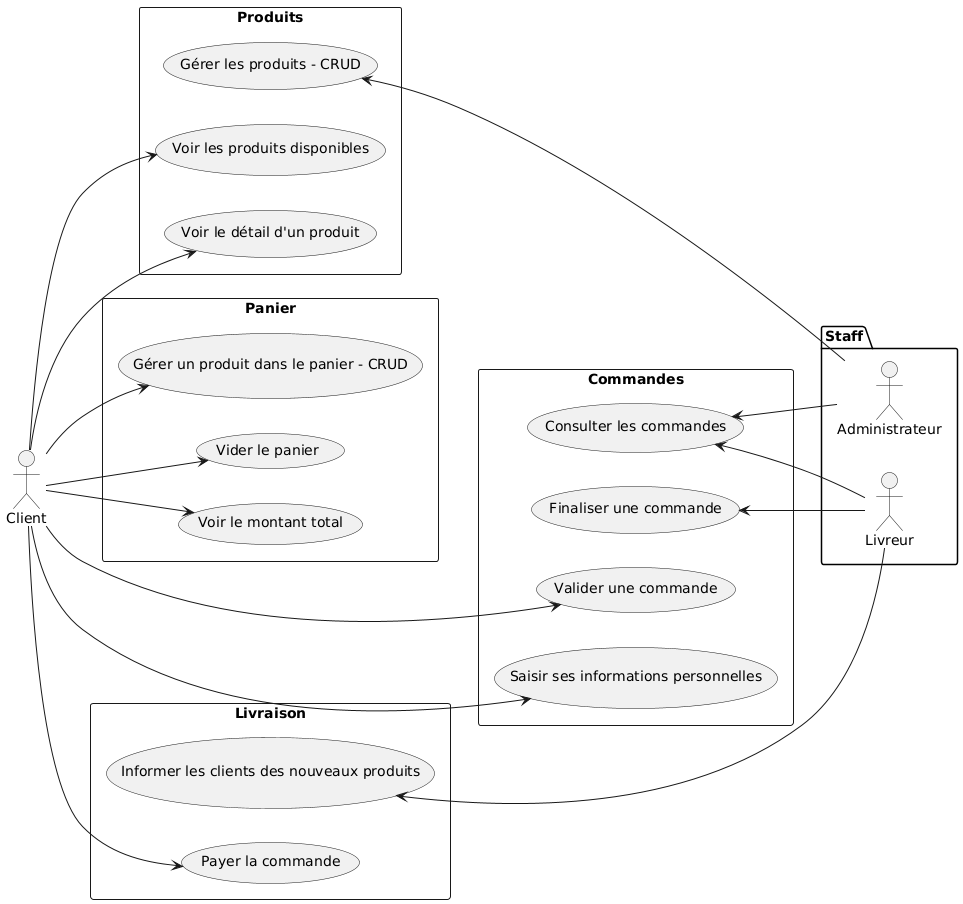

The diagram above was rendered by PlantUML. Its source (embedded in the PNG):
@startuml
left to right direction

package Staff {
    actor Livreur as l
    actor Administrateur as a
}

actor Client as c

rectangle "Produits" {
    c --> (Voir le détail d'un produit)
    c --> (Voir les produits disponibles)
    
    (Gérer les produits - CRUD) <--- a
}

rectangle "Panier" {
    c --> (Voir le montant total)
    c --> (Vider le panier)
    c --> (Gérer un produit dans le panier - CRUD)
}

rectangle "Commandes" {
    c --> (Valider une commande)
    c --> (Saisir ses informations personnelles)
    
    (Consulter les commandes) <-- a
    
    (Consulter les commandes) <-- l
    (Finaliser une commande) <-- l
}

rectangle "Livraison" {
    c --> (Payer la commande)
    (Informer les clients des nouveaux produits) <-- l
}
@enduml